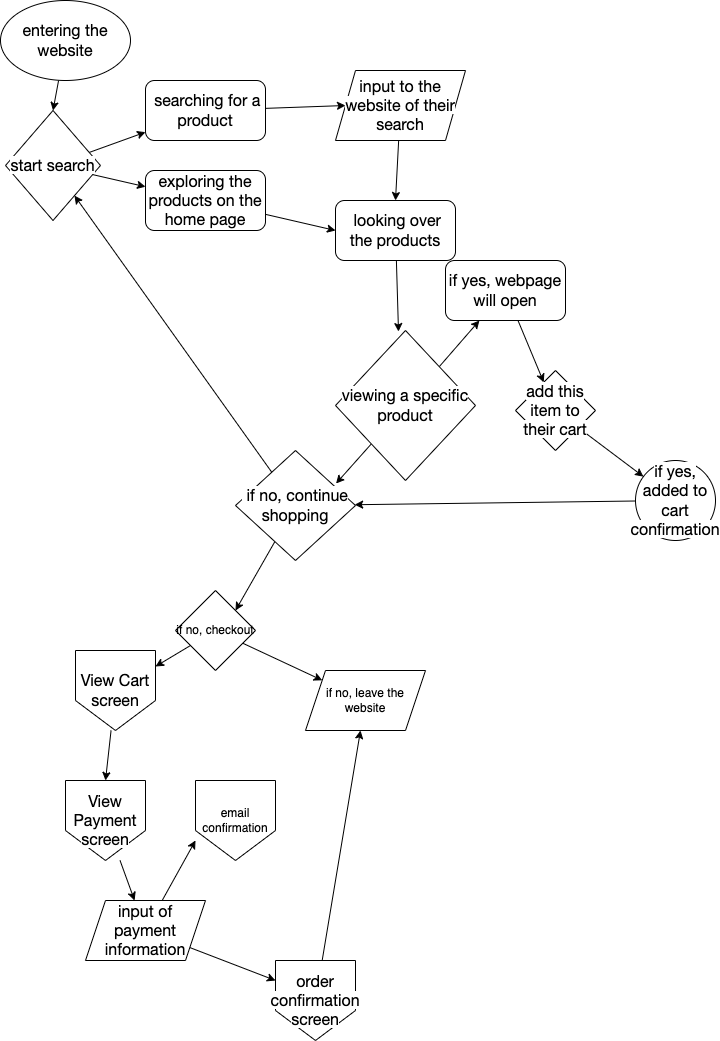

The diagram above was exported from draw.io. Its source (the exported page's mxGraphModel, read from the mxfile embedded in the PNG):
<mxGraphModel dx="768" dy="476" grid="1" gridSize="10" guides="1" tooltips="1" connect="1" arrows="1" fold="1" page="1" pageScale="1" pageWidth="850" pageHeight="1100" math="0" shadow="0">
  <root>
    <mxCell id="0" />
    <mxCell id="1" parent="0" />
    <mxCell id="7" style="edgeStyle=none;html=1;entryX=0.5;entryY=0;entryDx=0;entryDy=0;" edge="1" parent="1" source="2" target="3">
      <mxGeometry relative="1" as="geometry" />
    </mxCell>
    <mxCell id="2" value="&lt;span style=&quot;color: rgb(0, 0, 0); font-family: &amp;quot;Lato Extended&amp;quot;, Lato, &amp;quot;Helvetica Neue&amp;quot;, Helvetica, Arial, sans-serif; font-size: 16px; text-align: left; background-color: rgb(255, 255, 255);&quot;&gt;entering the website&lt;/span&gt;" style="ellipse;whiteSpace=wrap;html=1;" vertex="1" parent="1">
      <mxGeometry x="35" y="10" width="130" height="80" as="geometry" />
    </mxCell>
    <mxCell id="8" style="edgeStyle=none;html=1;" edge="1" parent="1" source="3" target="5">
      <mxGeometry relative="1" as="geometry" />
    </mxCell>
    <mxCell id="9" style="edgeStyle=none;html=1;" edge="1" parent="1" source="3" target="6">
      <mxGeometry relative="1" as="geometry" />
    </mxCell>
    <mxCell id="3" value="&lt;span style=&quot;color: rgb(0, 0, 0); font-family: &amp;quot;Lato Extended&amp;quot;, Lato, &amp;quot;Helvetica Neue&amp;quot;, Helvetica, Arial, sans-serif; font-size: 16px; text-align: left; background-color: rgb(255, 255, 255);&quot;&gt;start search&lt;/span&gt;" style="rhombus;whiteSpace=wrap;html=1;" vertex="1" parent="1">
      <mxGeometry x="40" y="120" width="95" height="110" as="geometry" />
    </mxCell>
    <mxCell id="11" style="edgeStyle=none;html=1;entryX=0;entryY=0.5;entryDx=0;entryDy=0;" edge="1" parent="1" source="5" target="10">
      <mxGeometry relative="1" as="geometry" />
    </mxCell>
    <mxCell id="5" value="&lt;meta charset=&quot;utf-8&quot;&gt;&lt;span style=&quot;color: rgb(0, 0, 0); font-family: &amp;quot;Lato Extended&amp;quot;, Lato, &amp;quot;Helvetica Neue&amp;quot;, Helvetica, Arial, sans-serif; font-size: 16px; font-style: normal; font-variant-ligatures: normal; font-variant-caps: normal; font-weight: 400; letter-spacing: normal; orphans: 2; text-align: left; text-indent: 0px; text-transform: none; widows: 2; word-spacing: 0px; -webkit-text-stroke-width: 0px; background-color: rgb(255, 255, 255); text-decoration-thickness: initial; text-decoration-style: initial; text-decoration-color: initial; float: none; display: inline !important;&quot;&gt;&lt;span&gt;&amp;nbsp;&lt;/span&gt;searching for a product&lt;/span&gt;" style="rounded=1;whiteSpace=wrap;html=1;" vertex="1" parent="1">
      <mxGeometry x="180" y="90" width="120" height="60" as="geometry" />
    </mxCell>
    <mxCell id="14" style="edgeStyle=none;html=1;entryX=0;entryY=0.5;entryDx=0;entryDy=0;" edge="1" parent="1" source="6" target="12">
      <mxGeometry relative="1" as="geometry" />
    </mxCell>
    <mxCell id="6" value="&lt;meta charset=&quot;utf-8&quot;&gt;&lt;span style=&quot;color: rgb(0, 0, 0); font-family: &amp;quot;Lato Extended&amp;quot;, Lato, &amp;quot;Helvetica Neue&amp;quot;, Helvetica, Arial, sans-serif; font-size: 16px; font-style: normal; font-variant-ligatures: normal; font-variant-caps: normal; font-weight: 400; letter-spacing: normal; orphans: 2; text-align: left; text-indent: 0px; text-transform: none; widows: 2; word-spacing: 0px; -webkit-text-stroke-width: 0px; background-color: rgb(255, 255, 255); text-decoration-thickness: initial; text-decoration-style: initial; text-decoration-color: initial; float: none; display: inline !important;&quot;&gt;exploring the products on the home page&lt;/span&gt;" style="rounded=1;whiteSpace=wrap;html=1;" vertex="1" parent="1">
      <mxGeometry x="180" y="180" width="120" height="60" as="geometry" />
    </mxCell>
    <mxCell id="13" style="edgeStyle=none;html=1;entryX=0.5;entryY=0;entryDx=0;entryDy=0;" edge="1" parent="1" source="10" target="12">
      <mxGeometry relative="1" as="geometry" />
    </mxCell>
    <mxCell id="10" value="&lt;meta charset=&quot;utf-8&quot;&gt;&lt;span style=&quot;color: rgb(0, 0, 0); font-family: &amp;quot;Lato Extended&amp;quot;, Lato, &amp;quot;Helvetica Neue&amp;quot;, Helvetica, Arial, sans-serif; font-size: 16px; font-style: normal; font-variant-ligatures: normal; font-variant-caps: normal; font-weight: 400; letter-spacing: normal; orphans: 2; text-align: left; text-indent: 0px; text-transform: none; widows: 2; word-spacing: 0px; -webkit-text-stroke-width: 0px; background-color: rgb(255, 255, 255); text-decoration-thickness: initial; text-decoration-style: initial; text-decoration-color: initial; float: none; display: inline !important;&quot;&gt;input to the website of their search&lt;/span&gt;" style="shape=parallelogram;perimeter=parallelogramPerimeter;whiteSpace=wrap;html=1;fixedSize=1;" vertex="1" parent="1">
      <mxGeometry x="370" y="80" width="130" height="70" as="geometry" />
    </mxCell>
    <mxCell id="16" style="edgeStyle=none;html=1;entryX=0.45;entryY=0.007;entryDx=0;entryDy=0;entryPerimeter=0;" edge="1" parent="1" source="12" target="15">
      <mxGeometry relative="1" as="geometry" />
    </mxCell>
    <mxCell id="12" value="&lt;meta charset=&quot;utf-8&quot;&gt;&lt;span style=&quot;color: rgb(0, 0, 0); font-family: &amp;quot;Lato Extended&amp;quot;, Lato, &amp;quot;Helvetica Neue&amp;quot;, Helvetica, Arial, sans-serif; font-size: 16px; font-style: normal; font-variant-ligatures: normal; font-variant-caps: normal; font-weight: 400; letter-spacing: normal; orphans: 2; text-align: left; text-indent: 0px; text-transform: none; widows: 2; word-spacing: 0px; -webkit-text-stroke-width: 0px; background-color: rgb(255, 255, 255); text-decoration-thickness: initial; text-decoration-style: initial; text-decoration-color: initial; float: none; display: inline !important;&quot;&gt;&lt;span&gt;&amp;nbsp;&lt;/span&gt;looking over the products&lt;/span&gt;" style="rounded=1;whiteSpace=wrap;html=1;" vertex="1" parent="1">
      <mxGeometry x="370" y="210" width="120" height="60" as="geometry" />
    </mxCell>
    <mxCell id="18" style="edgeStyle=none;html=1;entryX=0.838;entryY=0.3;entryDx=0;entryDy=0;entryPerimeter=0;" edge="1" parent="1" source="15" target="17">
      <mxGeometry relative="1" as="geometry" />
    </mxCell>
    <mxCell id="27" style="edgeStyle=none;html=1;" edge="1" parent="1" source="15" target="25">
      <mxGeometry relative="1" as="geometry" />
    </mxCell>
    <mxCell id="15" value="&lt;meta charset=&quot;utf-8&quot;&gt;&lt;span style=&quot;color: rgb(0, 0, 0); font-family: &amp;quot;Lato Extended&amp;quot;, Lato, &amp;quot;Helvetica Neue&amp;quot;, Helvetica, Arial, sans-serif; font-size: 16px; font-style: normal; font-variant-ligatures: normal; font-variant-caps: normal; font-weight: 400; letter-spacing: normal; orphans: 2; text-align: left; text-indent: 0px; text-transform: none; widows: 2; word-spacing: 0px; -webkit-text-stroke-width: 0px; background-color: rgb(255, 255, 255); text-decoration-thickness: initial; text-decoration-style: initial; text-decoration-color: initial; float: none; display: inline !important;&quot;&gt;viewing a specific product&lt;/span&gt;" style="rhombus;whiteSpace=wrap;html=1;" vertex="1" parent="1">
      <mxGeometry x="370" y="340" width="140" height="150" as="geometry" />
    </mxCell>
    <mxCell id="30" style="edgeStyle=none;html=1;" edge="1" parent="1" source="17" target="3">
      <mxGeometry relative="1" as="geometry" />
    </mxCell>
    <mxCell id="32" style="edgeStyle=none;html=1;entryX=1;entryY=0;entryDx=0;entryDy=0;" edge="1" parent="1" source="17" target="31">
      <mxGeometry relative="1" as="geometry" />
    </mxCell>
    <mxCell id="17" value="&lt;span style=&quot;color: rgb(0, 0, 0); font-family: &amp;quot;Lato Extended&amp;quot;, Lato, &amp;quot;Helvetica Neue&amp;quot;, Helvetica, Arial, sans-serif; font-size: 16px; font-style: normal; font-variant-ligatures: normal; font-variant-caps: normal; font-weight: 400; letter-spacing: normal; orphans: 2; text-align: left; text-indent: 0px; text-transform: none; widows: 2; word-spacing: 0px; -webkit-text-stroke-width: 0px; background-color: rgb(255, 255, 255); text-decoration-thickness: initial; text-decoration-style: initial; text-decoration-color: initial; float: none; display: inline !important;&quot;&gt;&lt;span&gt;&amp;nbsp;if no,&amp;nbsp;&lt;/span&gt;continue shopping&lt;/span&gt;" style="rhombus;whiteSpace=wrap;html=1;" vertex="1" parent="1">
      <mxGeometry x="270" y="460" width="120" height="110" as="geometry" />
    </mxCell>
    <mxCell id="23" style="edgeStyle=none;html=1;" edge="1" parent="1" source="19" target="22">
      <mxGeometry relative="1" as="geometry" />
    </mxCell>
    <mxCell id="19" value="&lt;meta charset=&quot;utf-8&quot;&gt;&lt;span style=&quot;color: rgb(0, 0, 0); font-family: &amp;quot;Lato Extended&amp;quot;, Lato, &amp;quot;Helvetica Neue&amp;quot;, Helvetica, Arial, sans-serif; font-size: 16px; font-style: normal; font-variant-ligatures: normal; font-variant-caps: normal; font-weight: 400; letter-spacing: normal; orphans: 2; text-align: left; text-indent: 0px; text-transform: none; widows: 2; word-spacing: 0px; -webkit-text-stroke-width: 0px; background-color: rgb(255, 255, 255); text-decoration-thickness: initial; text-decoration-style: initial; text-decoration-color: initial; float: none; display: inline !important;&quot;&gt;add this item to their cart&lt;/span&gt;" style="rhombus;whiteSpace=wrap;html=1;" vertex="1" parent="1">
      <mxGeometry x="550" y="380" width="80" height="80" as="geometry" />
    </mxCell>
    <mxCell id="29" style="edgeStyle=none;html=1;" edge="1" parent="1" source="22" target="17">
      <mxGeometry relative="1" as="geometry" />
    </mxCell>
    <mxCell id="22" value="&lt;span style=&quot;color: rgb(0, 0, 0); font-family: &amp;quot;Lato Extended&amp;quot;, Lato, &amp;quot;Helvetica Neue&amp;quot;, Helvetica, Arial, sans-serif; font-size: 16px; font-style: normal; font-variant-ligatures: normal; font-variant-caps: normal; font-weight: 400; letter-spacing: normal; orphans: 2; text-align: left; text-indent: 0px; text-transform: none; widows: 2; word-spacing: 0px; -webkit-text-stroke-width: 0px; background-color: rgb(255, 255, 255); text-decoration-thickness: initial; text-decoration-style: initial; text-decoration-color: initial; float: none; display: inline !important;&quot;&gt;if yes, added to cart confirmation&lt;/span&gt;" style="ellipse;whiteSpace=wrap;html=1;aspect=fixed;" vertex="1" parent="1">
      <mxGeometry x="670" y="470" width="80" height="80" as="geometry" />
    </mxCell>
    <mxCell id="26" style="edgeStyle=none;html=1;" edge="1" parent="1" source="25" target="19">
      <mxGeometry relative="1" as="geometry" />
    </mxCell>
    <mxCell id="25" value="&lt;span style=&quot;color: rgb(0, 0, 0); font-family: &amp;quot;Lato Extended&amp;quot;, Lato, &amp;quot;Helvetica Neue&amp;quot;, Helvetica, Arial, sans-serif; font-size: 16px; font-style: normal; font-variant-ligatures: normal; font-variant-caps: normal; font-weight: 400; letter-spacing: normal; orphans: 2; text-align: left; text-indent: 0px; text-transform: none; widows: 2; word-spacing: 0px; -webkit-text-stroke-width: 0px; background-color: rgb(255, 255, 255); text-decoration-thickness: initial; text-decoration-style: initial; text-decoration-color: initial; float: none; display: inline !important;&quot;&gt;if yes, webpage will open&lt;/span&gt;" style="rounded=1;whiteSpace=wrap;html=1;" vertex="1" parent="1">
      <mxGeometry x="480" y="270" width="120" height="60" as="geometry" />
    </mxCell>
    <mxCell id="40" style="edgeStyle=none;html=1;" edge="1" parent="1" source="31" target="39">
      <mxGeometry relative="1" as="geometry" />
    </mxCell>
    <mxCell id="44" style="edgeStyle=none;html=1;" edge="1" parent="1" source="31" target="43">
      <mxGeometry relative="1" as="geometry" />
    </mxCell>
    <mxCell id="31" value="if no, checkout" style="rhombus;whiteSpace=wrap;html=1;" vertex="1" parent="1">
      <mxGeometry x="210" y="600" width="80" height="80" as="geometry" />
    </mxCell>
    <mxCell id="42" style="edgeStyle=none;html=1;entryX=0.5;entryY=0;entryDx=0;entryDy=0;" edge="1" parent="1" source="39" target="41">
      <mxGeometry relative="1" as="geometry" />
    </mxCell>
    <mxCell id="39" value="&lt;meta charset=&quot;utf-8&quot;&gt;&lt;span style=&quot;color: rgb(0, 0, 0); font-family: &amp;quot;Lato Extended&amp;quot;, Lato, &amp;quot;Helvetica Neue&amp;quot;, Helvetica, Arial, sans-serif; font-size: 16px; font-style: normal; font-variant-ligatures: normal; font-variant-caps: normal; font-weight: 400; letter-spacing: normal; orphans: 2; text-align: left; text-indent: 0px; text-transform: none; widows: 2; word-spacing: 0px; -webkit-text-stroke-width: 0px; background-color: rgb(255, 255, 255); text-decoration-thickness: initial; text-decoration-style: initial; text-decoration-color: initial; float: none; display: inline !important;&quot;&gt;View Cart screen&lt;/span&gt;" style="shape=offPageConnector;whiteSpace=wrap;html=1;" vertex="1" parent="1">
      <mxGeometry x="110" y="660" width="80" height="80" as="geometry" />
    </mxCell>
    <mxCell id="46" style="edgeStyle=none;html=1;" edge="1" parent="1" source="41" target="45">
      <mxGeometry relative="1" as="geometry" />
    </mxCell>
    <mxCell id="41" value="&lt;span style=&quot;color: rgb(0, 0, 0); font-family: &amp;quot;Lato Extended&amp;quot;, Lato, &amp;quot;Helvetica Neue&amp;quot;, Helvetica, Arial, sans-serif; font-size: 16px; text-align: left; background-color: rgb(255, 255, 255);&quot;&gt;View Payment screen&lt;/span&gt;" style="shape=offPageConnector;whiteSpace=wrap;html=1;" vertex="1" parent="1">
      <mxGeometry x="100" y="790" width="80" height="80" as="geometry" />
    </mxCell>
    <mxCell id="43" value="if no, leave the website" style="shape=parallelogram;perimeter=parallelogramPerimeter;whiteSpace=wrap;html=1;fixedSize=1;" vertex="1" parent="1">
      <mxGeometry x="340" y="680" width="120" height="60" as="geometry" />
    </mxCell>
    <mxCell id="48" style="edgeStyle=none;html=1;entryX=0;entryY=0.25;entryDx=0;entryDy=0;" edge="1" parent="1" source="45" target="47">
      <mxGeometry relative="1" as="geometry" />
    </mxCell>
    <mxCell id="50" style="edgeStyle=none;html=1;entryX=0;entryY=0.75;entryDx=0;entryDy=0;" edge="1" parent="1" source="45" target="49">
      <mxGeometry relative="1" as="geometry" />
    </mxCell>
    <mxCell id="45" value="&lt;span style=&quot;color: rgb(0, 0, 0); font-family: &amp;quot;Lato Extended&amp;quot;, Lato, &amp;quot;Helvetica Neue&amp;quot;, Helvetica, Arial, sans-serif; font-size: 16px; text-align: left; background-color: rgb(255, 255, 255);&quot;&gt;&amp;nbsp;input of&amp;nbsp; payment information&lt;/span&gt;" style="shape=parallelogram;perimeter=parallelogramPerimeter;whiteSpace=wrap;html=1;fixedSize=1;" vertex="1" parent="1">
      <mxGeometry x="120" y="910" width="120" height="60" as="geometry" />
    </mxCell>
    <mxCell id="52" style="edgeStyle=none;html=1;" edge="1" parent="1" source="47" target="43">
      <mxGeometry relative="1" as="geometry" />
    </mxCell>
    <mxCell id="47" value="&lt;meta charset=&quot;utf-8&quot;&gt;&lt;span style=&quot;color: rgb(0, 0, 0); font-family: &amp;quot;Lato Extended&amp;quot;, Lato, &amp;quot;Helvetica Neue&amp;quot;, Helvetica, Arial, sans-serif; font-size: 16px; font-style: normal; font-variant-ligatures: normal; font-variant-caps: normal; font-weight: 400; letter-spacing: normal; orphans: 2; text-align: left; text-indent: 0px; text-transform: none; widows: 2; word-spacing: 0px; -webkit-text-stroke-width: 0px; background-color: rgb(255, 255, 255); text-decoration-thickness: initial; text-decoration-style: initial; text-decoration-color: initial; float: none; display: inline !important;&quot;&gt;order confirmation screen&lt;/span&gt;" style="shape=offPageConnector;whiteSpace=wrap;html=1;" vertex="1" parent="1">
      <mxGeometry x="310" y="970" width="80" height="80" as="geometry" />
    </mxCell>
    <mxCell id="49" value="email confirmation" style="shape=offPageConnector;whiteSpace=wrap;html=1;" vertex="1" parent="1">
      <mxGeometry x="230" y="790" width="80" height="80" as="geometry" />
    </mxCell>
  </root>
</mxGraphModel>